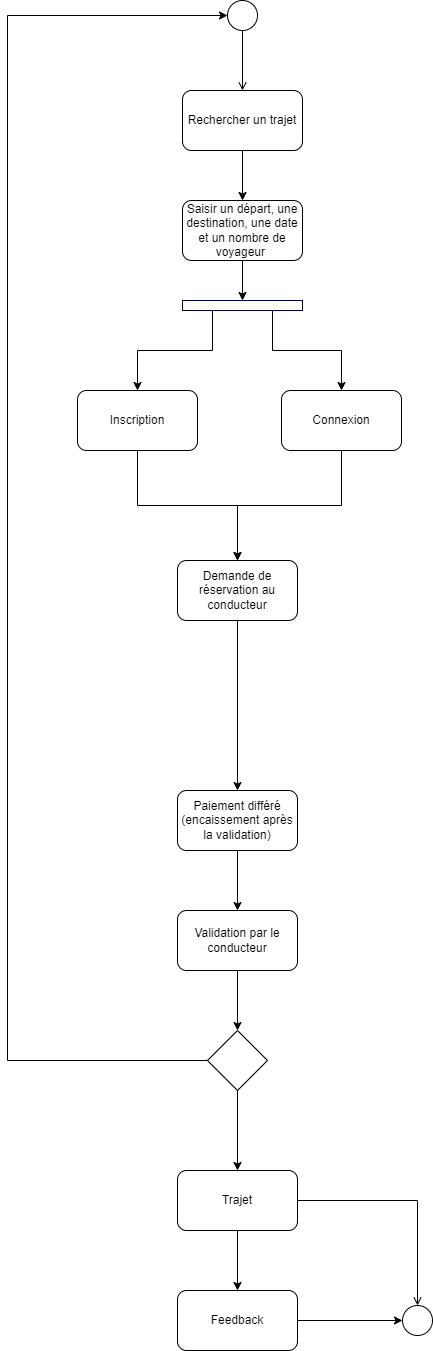

The diagram above was exported from draw.io. Its source (the exported page's mxGraphModel, read from the mxfile embedded in the PNG):
<mxGraphModel dx="1009" dy="542" grid="1" gridSize="10" guides="1" tooltips="1" connect="1" arrows="1" fold="1" page="1" pageScale="1" pageWidth="827" pageHeight="1169" math="0" shadow="0">
  <root>
    <mxCell id="0" />
    <mxCell id="1" parent="0" />
    <mxCell id="g_S3qVWLbUvkOeG8i3bh-1" value="" style="ellipse;html=1;rotation=90;" parent="1" vertex="1">
      <mxGeometry x="240" y="20" width="30" height="30" as="geometry" />
    </mxCell>
    <mxCell id="g_S3qVWLbUvkOeG8i3bh-2" value="" style="endArrow=open;html=1;rounded=0;align=center;verticalAlign=top;endFill=0;labelBackgroundColor=none;endSize=6;exitX=1;exitY=0.5;exitDx=0;exitDy=0;entryX=0.5;entryY=0;entryDx=0;entryDy=0;" parent="1" source="g_S3qVWLbUvkOeG8i3bh-1" target="g_S3qVWLbUvkOeG8i3bh-5" edge="1">
      <mxGeometry relative="1" as="geometry">
        <mxPoint x="241" y="100" as="targetPoint" />
        <mxPoint x="241" y="50" as="sourcePoint" />
      </mxGeometry>
    </mxCell>
    <mxCell id="g_S3qVWLbUvkOeG8i3bh-4" value="Saisir un départ, une destination, une date et un nombre de voyageur&amp;nbsp; " style="rounded=1;whiteSpace=wrap;html=1;" parent="1" vertex="1">
      <mxGeometry x="195" y="220" width="120" height="60" as="geometry" />
    </mxCell>
    <mxCell id="g_S3qVWLbUvkOeG8i3bh-5" value="Rechercher un trajet " style="rounded=1;whiteSpace=wrap;html=1;" parent="1" vertex="1">
      <mxGeometry x="195" y="110" width="120" height="60" as="geometry" />
    </mxCell>
    <mxCell id="g_S3qVWLbUvkOeG8i3bh-6" value="" style="endArrow=classic;html=1;rounded=0;entryX=0.5;entryY=0;entryDx=0;entryDy=0;exitX=0.5;exitY=1;exitDx=0;exitDy=0;" parent="1" source="g_S3qVWLbUvkOeG8i3bh-5" target="g_S3qVWLbUvkOeG8i3bh-4" edge="1">
      <mxGeometry width="50" height="50" relative="1" as="geometry">
        <mxPoint x="220" y="240" as="sourcePoint" />
        <mxPoint x="270" y="190" as="targetPoint" />
      </mxGeometry>
    </mxCell>
    <mxCell id="g_S3qVWLbUvkOeG8i3bh-7" value="" style="rounded=0;whiteSpace=wrap;html=1;strokeColor=#000033;" parent="1" vertex="1">
      <mxGeometry x="195" y="320" width="120" height="10" as="geometry" />
    </mxCell>
    <mxCell id="g_S3qVWLbUvkOeG8i3bh-8" value="" style="endArrow=classic;html=1;rounded=0;entryX=0.5;entryY=0;entryDx=0;entryDy=0;exitX=0.25;exitY=1;exitDx=0;exitDy=0;edgeStyle=orthogonalEdgeStyle;" parent="1" source="g_S3qVWLbUvkOeG8i3bh-7" target="g_S3qVWLbUvkOeG8i3bh-11" edge="1">
      <mxGeometry width="50" height="50" relative="1" as="geometry">
        <mxPoint x="195" y="350" as="sourcePoint" />
        <mxPoint x="195" y="400" as="targetPoint" />
      </mxGeometry>
    </mxCell>
    <mxCell id="g_S3qVWLbUvkOeG8i3bh-9" value="" style="endArrow=classic;html=1;rounded=0;entryX=0.5;entryY=0;entryDx=0;entryDy=0;exitX=0.75;exitY=1;exitDx=0;exitDy=0;edgeStyle=orthogonalEdgeStyle;" parent="1" source="g_S3qVWLbUvkOeG8i3bh-7" target="g_S3qVWLbUvkOeG8i3bh-12" edge="1">
      <mxGeometry width="50" height="50" relative="1" as="geometry">
        <mxPoint x="300" y="350" as="sourcePoint" />
        <mxPoint x="300" y="400" as="targetPoint" />
      </mxGeometry>
    </mxCell>
    <mxCell id="g_S3qVWLbUvkOeG8i3bh-11" value="Inscription" style="rounded=1;whiteSpace=wrap;html=1;" parent="1" vertex="1">
      <mxGeometry x="90" y="410" width="120" height="60" as="geometry" />
    </mxCell>
    <mxCell id="g_S3qVWLbUvkOeG8i3bh-12" value="Connexion" style="rounded=1;whiteSpace=wrap;html=1;" parent="1" vertex="1">
      <mxGeometry x="294" y="410" width="120" height="60" as="geometry" />
    </mxCell>
    <mxCell id="g_S3qVWLbUvkOeG8i3bh-13" value="" style="endArrow=classic;html=1;rounded=0;entryX=0.5;entryY=0;entryDx=0;entryDy=0;exitX=0.5;exitY=1;exitDx=0;exitDy=0;" parent="1" source="g_S3qVWLbUvkOeG8i3bh-4" target="g_S3qVWLbUvkOeG8i3bh-7" edge="1">
      <mxGeometry width="50" height="50" relative="1" as="geometry">
        <mxPoint x="370" y="300" as="sourcePoint" />
        <mxPoint x="370" y="350" as="targetPoint" />
      </mxGeometry>
    </mxCell>
    <mxCell id="g_S3qVWLbUvkOeG8i3bh-14" value="" style="endArrow=classic;html=1;rounded=0;exitX=0.5;exitY=1;exitDx=0;exitDy=0;entryX=0.5;entryY=0;entryDx=0;entryDy=0;edgeStyle=orthogonalEdgeStyle;" parent="1" source="g_S3qVWLbUvkOeG8i3bh-11" target="g_S3qVWLbUvkOeG8i3bh-16" edge="1">
      <mxGeometry width="50" height="50" relative="1" as="geometry">
        <mxPoint x="300" y="580" as="sourcePoint" />
        <mxPoint x="240" y="590" as="targetPoint" />
      </mxGeometry>
    </mxCell>
    <mxCell id="g_S3qVWLbUvkOeG8i3bh-15" value="" style="endArrow=classic;html=1;rounded=0;exitX=0.5;exitY=1;exitDx=0;exitDy=0;entryX=0.5;entryY=0;entryDx=0;entryDy=0;edgeStyle=orthogonalEdgeStyle;" parent="1" source="g_S3qVWLbUvkOeG8i3bh-12" target="g_S3qVWLbUvkOeG8i3bh-16" edge="1">
      <mxGeometry width="50" height="50" relative="1" as="geometry">
        <mxPoint x="360" y="480" as="sourcePoint" />
        <mxPoint x="250" y="590" as="targetPoint" />
      </mxGeometry>
    </mxCell>
    <mxCell id="g_S3qVWLbUvkOeG8i3bh-18" value="" style="endArrow=classic;html=1;rounded=0;exitX=0.5;exitY=1;exitDx=0;exitDy=0;entryX=0.5;entryY=0;entryDx=0;entryDy=0;" parent="1" source="g_S3qVWLbUvkOeG8i3bh-16" edge="1">
      <mxGeometry width="50" height="50" relative="1" as="geometry">
        <mxPoint x="374" y="480" as="sourcePoint" />
        <mxPoint x="270" y="580" as="targetPoint" />
      </mxGeometry>
    </mxCell>
    <mxCell id="g_S3qVWLbUvkOeG8i3bh-16" value="Demande de réservation au conducteur" style="rounded=1;whiteSpace=wrap;html=1;" parent="1" vertex="1">
      <mxGeometry x="190" y="580" width="120" height="60" as="geometry" />
    </mxCell>
    <mxCell id="g_S3qVWLbUvkOeG8i3bh-23" value="Validation par le conducteur" style="rounded=1;whiteSpace=wrap;html=1;" parent="1" vertex="1">
      <mxGeometry x="190" y="930" width="120" height="60" as="geometry" />
    </mxCell>
    <mxCell id="g_S3qVWLbUvkOeG8i3bh-27" value="" style="endArrow=classic;html=1;rounded=0;exitX=0.5;exitY=1;exitDx=0;exitDy=0;entryX=0.5;entryY=0;entryDx=0;entryDy=0;" parent="1" source="g_S3qVWLbUvkOeG8i3bh-16" target="g_S3qVWLbUvkOeG8i3bh-28" edge="1">
      <mxGeometry width="50" height="50" relative="1" as="geometry">
        <mxPoint x="250" y="760" as="sourcePoint" />
        <mxPoint x="360" y="790" as="targetPoint" />
      </mxGeometry>
    </mxCell>
    <mxCell id="g_S3qVWLbUvkOeG8i3bh-28" value="Paiement différé (encaissement après la validation)" style="rounded=1;whiteSpace=wrap;html=1;" parent="1" vertex="1">
      <mxGeometry x="190" y="810" width="120" height="60" as="geometry" />
    </mxCell>
    <mxCell id="g_S3qVWLbUvkOeG8i3bh-30" value="" style="endArrow=classic;html=1;rounded=0;exitX=0.5;exitY=1;exitDx=0;exitDy=0;entryX=0.5;entryY=0;entryDx=0;entryDy=0;" parent="1" source="g_S3qVWLbUvkOeG8i3bh-28" target="g_S3qVWLbUvkOeG8i3bh-23" edge="1">
      <mxGeometry width="50" height="50" relative="1" as="geometry">
        <mxPoint x="254.63" y="910" as="sourcePoint" />
        <mxPoint x="254.63" y="960" as="targetPoint" />
      </mxGeometry>
    </mxCell>
    <mxCell id="g_S3qVWLbUvkOeG8i3bh-34" value="Trajet" style="rounded=1;whiteSpace=wrap;html=1;" parent="1" vertex="1">
      <mxGeometry x="190" y="1190" width="120" height="60" as="geometry" />
    </mxCell>
    <mxCell id="g_S3qVWLbUvkOeG8i3bh-35" value="Feedback" style="rounded=1;whiteSpace=wrap;html=1;" parent="1" vertex="1">
      <mxGeometry x="190" y="1310" width="120" height="60" as="geometry" />
    </mxCell>
    <mxCell id="g_S3qVWLbUvkOeG8i3bh-36" value="" style="rhombus;whiteSpace=wrap;html=1;" parent="1" vertex="1">
      <mxGeometry x="220" y="1050" width="60" height="60" as="geometry" />
    </mxCell>
    <mxCell id="g_S3qVWLbUvkOeG8i3bh-37" value="" style="ellipse;html=1;" parent="1" vertex="1">
      <mxGeometry x="415" y="1325" width="30" height="30" as="geometry" />
    </mxCell>
    <mxCell id="g_S3qVWLbUvkOeG8i3bh-38" value="" style="endArrow=open;html=1;rounded=0;align=center;verticalAlign=top;endFill=0;labelBackgroundColor=none;endSize=6;entryX=0.5;entryY=0;entryDx=0;entryDy=0;exitX=1;exitY=0.5;exitDx=0;exitDy=0;edgeStyle=orthogonalEdgeStyle;" parent="1" source="g_S3qVWLbUvkOeG8i3bh-34" target="g_S3qVWLbUvkOeG8i3bh-37" edge="1">
      <mxGeometry relative="1" as="geometry">
        <mxPoint x="375" y="1340" as="sourcePoint" />
      </mxGeometry>
    </mxCell>
    <mxCell id="g_S3qVWLbUvkOeG8i3bh-39" value="" style="endArrow=classic;html=1;rounded=0;exitX=1;exitY=0.5;exitDx=0;exitDy=0;entryX=0;entryY=0.5;entryDx=0;entryDy=0;" parent="1" source="g_S3qVWLbUvkOeG8i3bh-35" target="g_S3qVWLbUvkOeG8i3bh-37" edge="1">
      <mxGeometry width="50" height="50" relative="1" as="geometry">
        <mxPoint x="365" y="1280" as="sourcePoint" />
        <mxPoint x="365" y="1340" as="targetPoint" />
      </mxGeometry>
    </mxCell>
    <mxCell id="g_S3qVWLbUvkOeG8i3bh-40" value="" style="endArrow=classic;html=1;rounded=0;exitX=0.5;exitY=1;exitDx=0;exitDy=0;entryX=0.5;entryY=0;entryDx=0;entryDy=0;" parent="1" source="g_S3qVWLbUvkOeG8i3bh-34" target="g_S3qVWLbUvkOeG8i3bh-35" edge="1">
      <mxGeometry width="50" height="50" relative="1" as="geometry">
        <mxPoint x="325" y="1350" as="sourcePoint" />
        <mxPoint x="425" y="1350" as="targetPoint" />
      </mxGeometry>
    </mxCell>
    <mxCell id="g_S3qVWLbUvkOeG8i3bh-42" value="" style="endArrow=classic;html=1;rounded=0;exitX=0;exitY=0.5;exitDx=0;exitDy=0;edgeStyle=orthogonalEdgeStyle;entryX=0.5;entryY=1;entryDx=0;entryDy=0;" parent="1" source="g_S3qVWLbUvkOeG8i3bh-36" target="g_S3qVWLbUvkOeG8i3bh-1" edge="1">
      <mxGeometry width="50" height="50" relative="1" as="geometry">
        <mxPoint x="125" y="1060" as="sourcePoint" />
        <mxPoint x="40" y="720" as="targetPoint" />
        <Array as="points">
          <mxPoint x="20" y="1080" />
          <mxPoint x="20" y="35" />
        </Array>
      </mxGeometry>
    </mxCell>
    <mxCell id="g_S3qVWLbUvkOeG8i3bh-43" value="" style="endArrow=classic;html=1;rounded=0;exitX=0.5;exitY=1;exitDx=0;exitDy=0;entryX=0.5;entryY=0;entryDx=0;entryDy=0;" parent="1" source="g_S3qVWLbUvkOeG8i3bh-23" target="g_S3qVWLbUvkOeG8i3bh-36" edge="1">
      <mxGeometry width="50" height="50" relative="1" as="geometry">
        <mxPoint x="260" y="980" as="sourcePoint" />
        <mxPoint x="260" y="1040" as="targetPoint" />
      </mxGeometry>
    </mxCell>
    <mxCell id="g_S3qVWLbUvkOeG8i3bh-45" value="" style="endArrow=classic;html=1;rounded=0;exitX=0.5;exitY=1;exitDx=0;exitDy=0;entryX=0.5;entryY=0;entryDx=0;entryDy=0;" parent="1" source="g_S3qVWLbUvkOeG8i3bh-36" target="g_S3qVWLbUvkOeG8i3bh-34" edge="1">
      <mxGeometry width="50" height="50" relative="1" as="geometry">
        <mxPoint x="270" y="1100" as="sourcePoint" />
        <mxPoint x="270" y="1160" as="targetPoint" />
      </mxGeometry>
    </mxCell>
  </root>
</mxGraphModel>